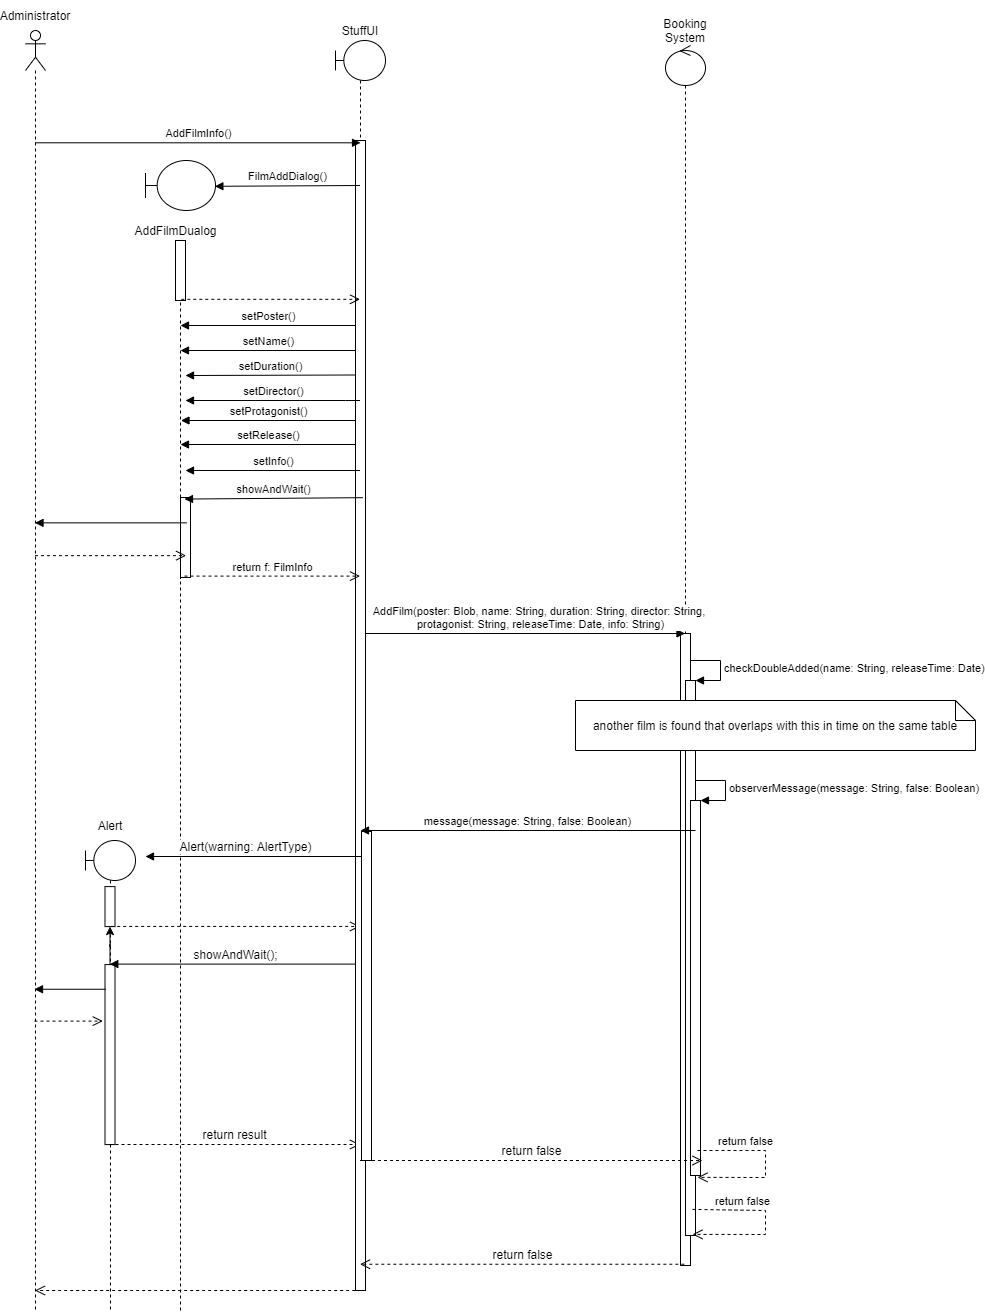

The diagram above was exported from draw.io. Its source (the exported page's mxGraphModel, read from the mxfile embedded in the PNG):
<mxGraphModel dx="2169" dy="865" grid="1" gridSize="10" guides="1" tooltips="1" connect="1" arrows="1" fold="1" page="1" pageScale="1" pageWidth="827" pageHeight="1169" math="0" shadow="0">
  <root>
    <mxCell id="0" />
    <mxCell id="1" parent="0" />
    <mxCell id="EHgD3nMWX96mL8ER5GCq-20" value="" style="shape=umlLifeline;participant=umlBoundary;perimeter=lifelinePerimeter;whiteSpace=wrap;html=1;container=1;collapsible=0;recursiveResize=0;verticalAlign=top;spacingTop=36;outlineConnect=0;" parent="1" vertex="1">
      <mxGeometry x="-60" y="850" width="50" height="470" as="geometry" />
    </mxCell>
    <mxCell id="EHgD3nMWX96mL8ER5GCq-12" value="" style="html=1;points=[];perimeter=orthogonalPerimeter;fontSize=12;" parent="1" vertex="1">
      <mxGeometry x="-40.5" y="896.09" width="10" height="40" as="geometry" />
    </mxCell>
    <mxCell id="EHgD3nMWX96mL8ER5GCq-22" value="" style="edgeStyle=orthogonalEdgeStyle;rounded=0;orthogonalLoop=1;jettySize=auto;html=1;" parent="1" source="EHgD3nMWX96mL8ER5GCq-13" target="EHgD3nMWX96mL8ER5GCq-12" edge="1">
      <mxGeometry relative="1" as="geometry" />
    </mxCell>
    <mxCell id="EHgD3nMWX96mL8ER5GCq-13" value="" style="html=1;points=[];perimeter=orthogonalPerimeter;fontSize=12;" parent="1" vertex="1">
      <mxGeometry x="-40.5" y="974.09" width="10" height="180" as="geometry" />
    </mxCell>
    <mxCell id="EHgD3nMWX96mL8ER5GCq-14" value="showAndWait();" style="html=1;verticalAlign=bottom;endArrow=block;rounded=0;fontSize=12;" parent="1" source="bYASOzTROoZrWn7PkKHO-12" edge="1">
      <mxGeometry width="80" relative="1" as="geometry">
        <mxPoint x="57.289999999999964" y="973.6050000000001" as="sourcePoint" />
        <mxPoint x="-35.68965517241395" y="973.6050000000001" as="targetPoint" />
      </mxGeometry>
    </mxCell>
    <mxCell id="EHgD3nMWX96mL8ER5GCq-15" value="" style="html=1;verticalAlign=bottom;endArrow=block;rounded=0;fontSize=12;exitX=0.055;exitY=0.137;exitDx=0;exitDy=0;exitPerimeter=0;" parent="1" source="EHgD3nMWX96mL8ER5GCq-13" edge="1">
      <mxGeometry width="80" relative="1" as="geometry">
        <mxPoint x="159.5" y="934.09" as="sourcePoint" />
        <mxPoint x="-111" y="998.7500000000001" as="targetPoint" />
      </mxGeometry>
    </mxCell>
    <mxCell id="EHgD3nMWX96mL8ER5GCq-16" value="" style="html=1;verticalAlign=bottom;endArrow=open;dashed=1;endSize=8;rounded=0;fontSize=12;entryX=-0.221;entryY=0.314;entryDx=0;entryDy=0;entryPerimeter=0;" parent="1" target="EHgD3nMWX96mL8ER5GCq-13" edge="1">
      <mxGeometry relative="1" as="geometry">
        <mxPoint x="-111" y="1030.61" as="sourcePoint" />
        <mxPoint x="159.5" y="934.09" as="targetPoint" />
      </mxGeometry>
    </mxCell>
    <mxCell id="EHgD3nMWX96mL8ER5GCq-18" value="return result" style="html=1;verticalAlign=bottom;endArrow=open;dashed=1;endSize=8;rounded=0;fontSize=12;" parent="1" target="bYASOzTROoZrWn7PkKHO-12" edge="1">
      <mxGeometry relative="1" as="geometry">
        <mxPoint x="-36" y="1154" as="sourcePoint" />
        <mxPoint x="58.67000000000007" y="1154" as="targetPoint" />
      </mxGeometry>
    </mxCell>
    <mxCell id="EHgD3nMWX96mL8ER5GCq-19" value="" style="html=1;verticalAlign=bottom;endArrow=open;dashed=1;endSize=8;rounded=0;fontSize=12;exitX=0.617;exitY=0.996;exitDx=0;exitDy=0;exitPerimeter=0;" parent="1" target="bYASOzTROoZrWn7PkKHO-12" edge="1">
      <mxGeometry relative="1" as="geometry">
        <mxPoint x="-34.32999999999993" y="935.93" as="sourcePoint" />
        <mxPoint x="49.5" y="936.09" as="targetPoint" />
      </mxGeometry>
    </mxCell>
    <mxCell id="bYASOzTROoZrWn7PkKHO-4" value="" style="shape=umlLifeline;participant=umlActor;perimeter=lifelinePerimeter;whiteSpace=wrap;html=1;container=1;collapsible=0;recursiveResize=0;verticalAlign=top;spacingTop=36;outlineConnect=0;" parent="1" vertex="1">
      <mxGeometry x="-120" y="40" width="20" height="1280" as="geometry" />
    </mxCell>
    <mxCell id="bYASOzTROoZrWn7PkKHO-5" value="Administrator" style="text;html=1;strokeColor=none;fillColor=none;align=center;verticalAlign=middle;whiteSpace=wrap;rounded=0;" parent="1" vertex="1">
      <mxGeometry x="-140" y="10" width="60" height="30" as="geometry" />
    </mxCell>
    <mxCell id="bYASOzTROoZrWn7PkKHO-6" value="" style="shape=umlLifeline;participant=umlControl;perimeter=lifelinePerimeter;whiteSpace=wrap;html=1;container=1;collapsible=0;recursiveResize=0;verticalAlign=top;spacingTop=36;outlineConnect=0;" parent="1" vertex="1">
      <mxGeometry x="520" y="55" width="40" height="1220" as="geometry" />
    </mxCell>
    <mxCell id="bYASOzTROoZrWn7PkKHO-7" value="" style="html=1;points=[];perimeter=orthogonalPerimeter;" parent="bYASOzTROoZrWn7PkKHO-6" vertex="1">
      <mxGeometry x="15" y="588" width="10" height="632" as="geometry" />
    </mxCell>
    <mxCell id="EHgD3nMWX96mL8ER5GCq-2" value="" style="html=1;points=[];perimeter=orthogonalPerimeter;" parent="bYASOzTROoZrWn7PkKHO-6" vertex="1">
      <mxGeometry x="20" y="635" width="10" height="555" as="geometry" />
    </mxCell>
    <mxCell id="EHgD3nMWX96mL8ER5GCq-3" value="checkDoubleAdded(name: String, releaseTime: Date)" style="edgeStyle=orthogonalEdgeStyle;html=1;align=left;spacingLeft=2;endArrow=block;rounded=0;entryX=1;entryY=0;" parent="bYASOzTROoZrWn7PkKHO-6" target="EHgD3nMWX96mL8ER5GCq-2" edge="1">
      <mxGeometry relative="1" as="geometry">
        <mxPoint x="25" y="615" as="sourcePoint" />
        <Array as="points">
          <mxPoint x="55" y="615" />
        </Array>
      </mxGeometry>
    </mxCell>
    <mxCell id="EHgD3nMWX96mL8ER5GCq-6" value="" style="html=1;points=[];perimeter=orthogonalPerimeter;" parent="bYASOzTROoZrWn7PkKHO-6" vertex="1">
      <mxGeometry x="25" y="755" width="10" height="375" as="geometry" />
    </mxCell>
    <mxCell id="EHgD3nMWX96mL8ER5GCq-7" value="observerMessage(message: String, false: Boolean)" style="edgeStyle=orthogonalEdgeStyle;html=1;align=left;spacingLeft=2;endArrow=block;rounded=0;entryX=1;entryY=0;" parent="bYASOzTROoZrWn7PkKHO-6" target="EHgD3nMWX96mL8ER5GCq-6" edge="1">
      <mxGeometry relative="1" as="geometry">
        <mxPoint x="30" y="735" as="sourcePoint" />
        <Array as="points">
          <mxPoint x="60" y="735" />
        </Array>
      </mxGeometry>
    </mxCell>
    <mxCell id="EHgD3nMWX96mL8ER5GCq-24" value="return false" style="html=1;verticalAlign=bottom;endArrow=open;dashed=1;endSize=8;rounded=0;entryX=0.7;entryY=1.005;entryDx=0;entryDy=0;entryPerimeter=0;" parent="bYASOzTROoZrWn7PkKHO-6" target="EHgD3nMWX96mL8ER5GCq-6" edge="1">
      <mxGeometry x="-0.411" relative="1" as="geometry">
        <mxPoint x="32" y="1105" as="sourcePoint" />
        <mxPoint x="150" y="1115" as="targetPoint" />
        <Array as="points">
          <mxPoint x="100" y="1105" />
          <mxPoint x="100" y="1132" />
        </Array>
        <mxPoint as="offset" />
      </mxGeometry>
    </mxCell>
    <mxCell id="EHgD3nMWX96mL8ER5GCq-25" value="return false" style="html=1;verticalAlign=bottom;endArrow=open;dashed=1;endSize=8;rounded=0;entryX=0.7;entryY=0.998;entryDx=0;entryDy=0;entryPerimeter=0;exitX=0.7;exitY=0.953;exitDx=0;exitDy=0;exitPerimeter=0;" parent="bYASOzTROoZrWn7PkKHO-6" source="EHgD3nMWX96mL8ER5GCq-2" target="EHgD3nMWX96mL8ER5GCq-2" edge="1">
      <mxGeometry x="-0.411" relative="1" as="geometry">
        <mxPoint x="60" y="1185" as="sourcePoint" />
        <mxPoint x="60" y="1211.875" as="targetPoint" />
        <Array as="points">
          <mxPoint x="100" y="1165" />
          <mxPoint x="100" y="1189" />
        </Array>
        <mxPoint as="offset" />
      </mxGeometry>
    </mxCell>
    <mxCell id="bYASOzTROoZrWn7PkKHO-11" value="Booking&lt;br&gt;System" style="text;html=1;strokeColor=none;fillColor=none;align=center;verticalAlign=middle;whiteSpace=wrap;rounded=0;" parent="1" vertex="1">
      <mxGeometry x="510" y="25" width="60" height="30" as="geometry" />
    </mxCell>
    <mxCell id="bYASOzTROoZrWn7PkKHO-12" value="" style="shape=umlLifeline;participant=umlBoundary;perimeter=lifelinePerimeter;whiteSpace=wrap;html=1;container=1;collapsible=0;recursiveResize=0;verticalAlign=top;spacingTop=36;outlineConnect=0;" parent="1" vertex="1">
      <mxGeometry x="190" y="50" width="50" height="1250" as="geometry" />
    </mxCell>
    <mxCell id="bYASOzTROoZrWn7PkKHO-13" value="" style="html=1;points=[];perimeter=orthogonalPerimeter;" parent="bYASOzTROoZrWn7PkKHO-12" vertex="1">
      <mxGeometry x="20" y="100" width="10" height="1150" as="geometry" />
    </mxCell>
    <mxCell id="bYASOzTROoZrWn7PkKHO-78" value="setProtagonist()" style="html=1;verticalAlign=bottom;endArrow=block;rounded=0;" parent="bYASOzTROoZrWn7PkKHO-12" edge="1">
      <mxGeometry width="80" relative="1" as="geometry">
        <mxPoint x="20" y="380" as="sourcePoint" />
        <mxPoint x="-154.5" y="380" as="targetPoint" />
      </mxGeometry>
    </mxCell>
    <mxCell id="EHgD3nMWX96mL8ER5GCq-9" value="" style="html=1;points=[];perimeter=orthogonalPerimeter;" parent="bYASOzTROoZrWn7PkKHO-12" vertex="1">
      <mxGeometry x="26" y="791" width="10" height="329" as="geometry" />
    </mxCell>
    <mxCell id="bYASOzTROoZrWn7PkKHO-15" value="StuffUI" style="text;html=1;strokeColor=none;fillColor=none;align=center;verticalAlign=middle;whiteSpace=wrap;rounded=0;" parent="1" vertex="1">
      <mxGeometry x="185" y="25" width="60" height="30" as="geometry" />
    </mxCell>
    <mxCell id="bYASOzTROoZrWn7PkKHO-16" value="AddFilmInfo()" style="html=1;verticalAlign=bottom;endArrow=block;rounded=0;entryX=0.503;entryY=0.002;entryDx=0;entryDy=0;entryPerimeter=0;" parent="1" source="bYASOzTROoZrWn7PkKHO-4" target="bYASOzTROoZrWn7PkKHO-13" edge="1">
      <mxGeometry width="80" relative="1" as="geometry">
        <mxPoint x="440" y="80" as="sourcePoint" />
        <mxPoint x="520" y="80" as="targetPoint" />
      </mxGeometry>
    </mxCell>
    <mxCell id="bYASOzTROoZrWn7PkKHO-42" value="AddFilm(&lt;span style=&quot;font-size: 11px&quot;&gt;poster: Blob,&amp;nbsp;&lt;/span&gt;name: String, duration: String, director: String, &lt;br&gt;protagonist: String, releaseTime: Date, info: String)" style="html=1;verticalAlign=bottom;endArrow=block;rounded=0;" parent="1" target="bYASOzTROoZrWn7PkKHO-6" edge="1">
      <mxGeometry x="0.0959" relative="1" as="geometry">
        <mxPoint x="220" y="643" as="sourcePoint" />
        <mxPoint x="329.5" y="643" as="targetPoint" />
        <mxPoint as="offset" />
      </mxGeometry>
    </mxCell>
    <mxCell id="bYASOzTROoZrWn7PkKHO-53" value="" style="html=1;verticalAlign=bottom;endArrow=open;dashed=1;endSize=8;rounded=0;exitX=0.567;exitY=1;exitDx=0;exitDy=0;exitPerimeter=0;" parent="1" source="bYASOzTROoZrWn7PkKHO-13" target="bYASOzTROoZrWn7PkKHO-4" edge="1">
      <mxGeometry relative="1" as="geometry">
        <mxPoint x="370" y="820" as="sourcePoint" />
        <mxPoint x="290" y="820" as="targetPoint" />
      </mxGeometry>
    </mxCell>
    <mxCell id="bYASOzTROoZrWn7PkKHO-54" value="FilmAddDialog()" style="html=1;verticalAlign=bottom;endArrow=block;rounded=0;entryX=0.991;entryY=0.516;entryDx=0;entryDy=0;entryPerimeter=0;" parent="1" target="bYASOzTROoZrWn7PkKHO-55" edge="1">
      <mxGeometry width="80" relative="1" as="geometry">
        <mxPoint x="214.5" y="195" as="sourcePoint" />
        <mxPoint x="49.28571428571422" y="195" as="targetPoint" />
      </mxGeometry>
    </mxCell>
    <mxCell id="bYASOzTROoZrWn7PkKHO-55" value="" style="shape=umlBoundary;whiteSpace=wrap;html=1;" parent="1" vertex="1">
      <mxGeometry y="170" width="70" height="50" as="geometry" />
    </mxCell>
    <mxCell id="bYASOzTROoZrWn7PkKHO-56" value="AddFilmDualog" style="text;html=1;align=center;verticalAlign=middle;resizable=0;points=[];autosize=1;strokeColor=none;fillColor=none;" parent="1" vertex="1">
      <mxGeometry x="-20" y="230" width="100" height="20" as="geometry" />
    </mxCell>
    <mxCell id="bYASOzTROoZrWn7PkKHO-57" value="" style="endArrow=none;dashed=1;html=1;rounded=0;startArrow=none;" parent="1" source="bYASOzTROoZrWn7PkKHO-64" edge="1">
      <mxGeometry width="50" height="50" relative="1" as="geometry">
        <mxPoint x="35" y="962" as="sourcePoint" />
        <mxPoint x="35" y="300" as="targetPoint" />
      </mxGeometry>
    </mxCell>
    <mxCell id="bYASOzTROoZrWn7PkKHO-58" value="" style="html=1;points=[];perimeter=orthogonalPerimeter;" parent="1" vertex="1">
      <mxGeometry x="30" y="250" width="10" height="60" as="geometry" />
    </mxCell>
    <mxCell id="bYASOzTROoZrWn7PkKHO-63" value="" style="html=1;verticalAlign=bottom;endArrow=open;dashed=1;endSize=8;rounded=0;exitX=0.58;exitY=0.897;exitDx=0;exitDy=0;exitPerimeter=0;" parent="1" edge="1">
      <mxGeometry relative="1" as="geometry">
        <mxPoint x="35.799999999999955" y="308.82000000000005" as="sourcePoint" />
        <mxPoint x="214.5" y="308.82000000000005" as="targetPoint" />
      </mxGeometry>
    </mxCell>
    <mxCell id="bYASOzTROoZrWn7PkKHO-64" value="" style="html=1;points=[];perimeter=orthogonalPerimeter;" parent="1" vertex="1">
      <mxGeometry x="35" y="507" width="10" height="80" as="geometry" />
    </mxCell>
    <mxCell id="bYASOzTROoZrWn7PkKHO-65" value="" style="endArrow=none;dashed=1;html=1;rounded=0;" parent="1" target="bYASOzTROoZrWn7PkKHO-64" edge="1">
      <mxGeometry width="50" height="50" relative="1" as="geometry">
        <mxPoint x="35" y="1320" as="sourcePoint" />
        <mxPoint x="35" y="300" as="targetPoint" />
      </mxGeometry>
    </mxCell>
    <mxCell id="bYASOzTROoZrWn7PkKHO-66" value="showAndWait()" style="html=1;verticalAlign=bottom;endArrow=block;rounded=0;entryX=0.4;entryY=0.205;entryDx=0;entryDy=0;entryPerimeter=0;exitX=0.74;exitY=0.396;exitDx=0;exitDy=0;exitPerimeter=0;" parent="1" edge="1">
      <mxGeometry width="80" relative="1" as="geometry">
        <mxPoint x="217.4000000000001" y="507.1600000000001" as="sourcePoint" />
        <mxPoint x="39" y="508.54999999999995" as="targetPoint" />
      </mxGeometry>
    </mxCell>
    <mxCell id="bYASOzTROoZrWn7PkKHO-67" value="" style="html=1;verticalAlign=bottom;endArrow=block;rounded=0;exitX=0.64;exitY=0.608;exitDx=0;exitDy=0;exitPerimeter=0;" parent="1" edge="1">
      <mxGeometry width="80" relative="1" as="geometry">
        <mxPoint x="41.40000000000009" y="532.36" as="sourcePoint" />
        <mxPoint x="-110.5" y="532.36" as="targetPoint" />
      </mxGeometry>
    </mxCell>
    <mxCell id="bYASOzTROoZrWn7PkKHO-70" value="" style="html=1;verticalAlign=bottom;endArrow=open;dashed=1;endSize=8;rounded=0;entryX=0.56;entryY=0.895;entryDx=0;entryDy=0;entryPerimeter=0;" parent="1" edge="1">
      <mxGeometry relative="1" as="geometry">
        <mxPoint x="-110.5" y="565.1500000000001" as="sourcePoint" />
        <mxPoint x="40.59999999999991" y="565.1500000000001" as="targetPoint" />
      </mxGeometry>
    </mxCell>
    <mxCell id="bYASOzTROoZrWn7PkKHO-71" value="return f: FilmInfo" style="html=1;verticalAlign=bottom;endArrow=open;dashed=1;endSize=8;rounded=0;exitX=0.4;exitY=0.933;exitDx=0;exitDy=0;exitPerimeter=0;" parent="1" edge="1">
      <mxGeometry relative="1" as="geometry">
        <mxPoint x="39" y="585.6100000000001" as="sourcePoint" />
        <mxPoint x="214.5" y="585.6100000000001" as="targetPoint" />
      </mxGeometry>
    </mxCell>
    <mxCell id="bYASOzTROoZrWn7PkKHO-74" value="setDirector()" style="html=1;verticalAlign=bottom;endArrow=block;rounded=0;" parent="1" edge="1">
      <mxGeometry width="80" relative="1" as="geometry">
        <mxPoint x="214.5" y="410" as="sourcePoint" />
        <mxPoint x="40" y="410" as="targetPoint" />
        <Array as="points">
          <mxPoint x="200" y="410" />
        </Array>
      </mxGeometry>
    </mxCell>
    <mxCell id="bYASOzTROoZrWn7PkKHO-75" value="setPoster()" style="html=1;verticalAlign=bottom;endArrow=block;rounded=0;" parent="1" edge="1">
      <mxGeometry width="80" relative="1" as="geometry">
        <mxPoint x="209.5" y="335" as="sourcePoint" />
        <mxPoint x="35" y="335" as="targetPoint" />
      </mxGeometry>
    </mxCell>
    <mxCell id="bYASOzTROoZrWn7PkKHO-76" value="setName()" style="html=1;verticalAlign=bottom;endArrow=block;rounded=0;" parent="1" edge="1">
      <mxGeometry width="80" relative="1" as="geometry">
        <mxPoint x="209.5" y="360" as="sourcePoint" />
        <mxPoint x="35" y="360" as="targetPoint" />
      </mxGeometry>
    </mxCell>
    <mxCell id="bYASOzTROoZrWn7PkKHO-77" value="setDuration()" style="html=1;verticalAlign=bottom;endArrow=block;rounded=0;" parent="1" edge="1">
      <mxGeometry width="80" relative="1" as="geometry">
        <mxPoint x="209.5" y="384.5" as="sourcePoint" />
        <mxPoint x="40" y="385" as="targetPoint" />
      </mxGeometry>
    </mxCell>
    <mxCell id="bYASOzTROoZrWn7PkKHO-79" value="setRelease()" style="html=1;verticalAlign=bottom;endArrow=block;rounded=0;" parent="1" edge="1">
      <mxGeometry width="80" relative="1" as="geometry">
        <mxPoint x="209.5" y="454" as="sourcePoint" />
        <mxPoint x="35" y="454" as="targetPoint" />
      </mxGeometry>
    </mxCell>
    <mxCell id="bYASOzTROoZrWn7PkKHO-80" value="setInfo()" style="html=1;verticalAlign=bottom;endArrow=block;rounded=0;" parent="1" edge="1">
      <mxGeometry width="80" relative="1" as="geometry">
        <mxPoint x="214.5" y="480" as="sourcePoint" />
        <mxPoint x="40" y="480" as="targetPoint" />
      </mxGeometry>
    </mxCell>
    <mxCell id="EHgD3nMWX96mL8ER5GCq-5" value="another film is found that overlaps with this in time on the same table" style="shape=note;size=20;whiteSpace=wrap;html=1;" parent="1" vertex="1">
      <mxGeometry x="430" y="710" width="400" height="50" as="geometry" />
    </mxCell>
    <mxCell id="EHgD3nMWX96mL8ER5GCq-10" value="message(message: String, false: Boolean)" style="html=1;verticalAlign=bottom;endArrow=block;rounded=0;" parent="1" edge="1">
      <mxGeometry width="80" relative="1" as="geometry">
        <mxPoint x="550" y="840" as="sourcePoint" />
        <mxPoint x="215" y="840" as="targetPoint" />
      </mxGeometry>
    </mxCell>
    <mxCell id="EHgD3nMWX96mL8ER5GCq-11" value="Alert(warning: AlertType)" style="html=1;verticalAlign=bottom;endArrow=block;rounded=0;fontSize=12;" parent="1" edge="1">
      <mxGeometry x="0.0741" width="80" relative="1" as="geometry">
        <mxPoint x="216" y="866" as="sourcePoint" />
        <mxPoint y="866" as="targetPoint" />
        <mxPoint as="offset" />
      </mxGeometry>
    </mxCell>
    <mxCell id="EHgD3nMWX96mL8ER5GCq-21" value="Alert" style="text;html=1;strokeColor=none;fillColor=none;align=center;verticalAlign=middle;whiteSpace=wrap;rounded=0;" parent="1" vertex="1">
      <mxGeometry x="-65" y="820" width="60" height="30" as="geometry" />
    </mxCell>
    <mxCell id="EHgD3nMWX96mL8ER5GCq-23" value="return false" style="html=1;verticalAlign=bottom;endArrow=open;dashed=1;endSize=8;rounded=0;fontSize=12;entryX=1.2;entryY=0.96;entryDx=0;entryDy=0;entryPerimeter=0;" parent="1" source="bYASOzTROoZrWn7PkKHO-12" target="EHgD3nMWX96mL8ER5GCq-6" edge="1">
      <mxGeometry relative="1" as="geometry">
        <mxPoint x="240" y="1280" as="sourcePoint" />
        <mxPoint x="490.5" y="1280" as="targetPoint" />
      </mxGeometry>
    </mxCell>
    <mxCell id="EHgD3nMWX96mL8ER5GCq-26" value="return false" style="html=1;verticalAlign=bottom;endArrow=open;dashed=1;endSize=8;rounded=0;fontSize=12;exitX=0.383;exitY=0.998;exitDx=0;exitDy=0;exitPerimeter=0;" parent="1" source="bYASOzTROoZrWn7PkKHO-7" target="bYASOzTROoZrWn7PkKHO-12" edge="1">
      <mxGeometry relative="1" as="geometry">
        <mxPoint x="224.66666666666652" y="1180" as="sourcePoint" />
        <mxPoint x="350" y="1230" as="targetPoint" />
      </mxGeometry>
    </mxCell>
  </root>
</mxGraphModel>